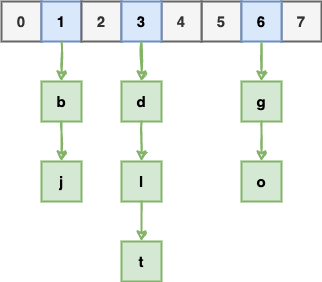

The diagram above was exported from draw.io. Its source (the exported page's mxGraphModel, read from the mxfile embedded in the PNG):
<mxGraphModel dx="954" dy="536" grid="1" gridSize="10" guides="1" tooltips="1" connect="1" arrows="1" fold="1" page="1" pageScale="1" pageWidth="827" pageHeight="1169" math="0" shadow="0">
  <root>
    <mxCell id="0" />
    <mxCell id="1" parent="0" />
    <mxCell id="esiUbr86BgO0bGtM5jSq-1" value="0" style="rounded=0;whiteSpace=wrap;html=1;strokeWidth=2;fillWeight=4;hachureGap=8;hachureAngle=45;fillColor=#f5f5f5;strokeColor=#666666;fontSize=15;fontStyle=1;fontColor=#333333;" vertex="1" parent="1">
      <mxGeometry x="80" y="160" width="40" height="40" as="geometry" />
    </mxCell>
    <mxCell id="esiUbr86BgO0bGtM5jSq-2" value="1" style="rounded=0;whiteSpace=wrap;html=1;strokeWidth=2;fillWeight=4;hachureGap=8;hachureAngle=45;fillColor=#dae8fc;strokeColor=#6c8ebf;fontSize=15;fontStyle=1" vertex="1" parent="1">
      <mxGeometry x="120" y="160" width="40" height="40" as="geometry" />
    </mxCell>
    <mxCell id="esiUbr86BgO0bGtM5jSq-3" value="2" style="rounded=0;whiteSpace=wrap;html=1;strokeWidth=2;fillWeight=4;hachureGap=8;hachureAngle=45;fillColor=#f5f5f5;strokeColor=#666666;fontSize=15;fontStyle=1;fontColor=#333333;" vertex="1" parent="1">
      <mxGeometry x="160" y="160" width="40" height="40" as="geometry" />
    </mxCell>
    <mxCell id="esiUbr86BgO0bGtM5jSq-4" value="5" style="rounded=0;whiteSpace=wrap;html=1;strokeWidth=2;fillWeight=4;hachureGap=8;hachureAngle=45;fillColor=#f5f5f5;strokeColor=#666666;fontSize=15;fontStyle=1;fontColor=#333333;" vertex="1" parent="1">
      <mxGeometry x="280" y="160" width="40" height="40" as="geometry" />
    </mxCell>
    <mxCell id="esiUbr86BgO0bGtM5jSq-5" value="4" style="rounded=0;whiteSpace=wrap;html=1;strokeWidth=2;fillWeight=4;hachureGap=8;hachureAngle=45;fillColor=#f5f5f5;strokeColor=#666666;fontSize=15;fontStyle=1;fontColor=#333333;" vertex="1" parent="1">
      <mxGeometry x="240" y="160" width="40" height="40" as="geometry" />
    </mxCell>
    <mxCell id="esiUbr86BgO0bGtM5jSq-6" value="3" style="rounded=0;whiteSpace=wrap;html=1;strokeWidth=2;fillWeight=4;hachureGap=8;hachureAngle=45;fillColor=#dae8fc;strokeColor=#6c8ebf;fontSize=15;fontStyle=1" vertex="1" parent="1">
      <mxGeometry x="200" y="160" width="40" height="40" as="geometry" />
    </mxCell>
    <mxCell id="esiUbr86BgO0bGtM5jSq-9" value="7" style="rounded=0;whiteSpace=wrap;html=1;strokeWidth=2;fillWeight=4;hachureGap=8;hachureAngle=45;fillColor=#f5f5f5;strokeColor=#666666;fontSize=15;fontStyle=1;fontColor=#333333;" vertex="1" parent="1">
      <mxGeometry x="360" y="160" width="40" height="40" as="geometry" />
    </mxCell>
    <mxCell id="esiUbr86BgO0bGtM5jSq-12" value="6" style="rounded=0;whiteSpace=wrap;html=1;strokeWidth=2;fillWeight=4;hachureGap=8;hachureAngle=45;fillColor=#dae8fc;strokeColor=#6c8ebf;fontSize=15;fontStyle=1" vertex="1" parent="1">
      <mxGeometry x="320" y="160" width="40" height="40" as="geometry" />
    </mxCell>
    <mxCell id="esiUbr86BgO0bGtM5jSq-19" value="b" style="rounded=0;whiteSpace=wrap;html=1;strokeWidth=2;fillWeight=4;hachureGap=8;hachureAngle=45;fillColor=#d5e8d4;strokeColor=#82b366;fontSize=15;fontStyle=1" vertex="1" parent="1">
      <mxGeometry x="120" y="240" width="40" height="40" as="geometry" />
    </mxCell>
    <mxCell id="esiUbr86BgO0bGtM5jSq-20" value="j" style="rounded=0;whiteSpace=wrap;html=1;strokeWidth=2;fillWeight=4;hachureGap=8;hachureAngle=45;fillColor=#d5e8d4;strokeColor=#82b366;fontSize=15;fontStyle=1" vertex="1" parent="1">
      <mxGeometry x="120" y="320" width="40" height="40" as="geometry" />
    </mxCell>
    <mxCell id="esiUbr86BgO0bGtM5jSq-21" value="" style="endArrow=classic;html=1;rounded=0;strokeWidth=2;sketch=1;curveFitting=1;jiggle=2;exitX=0.5;exitY=1;exitDx=0;exitDy=0;entryX=0.5;entryY=0;entryDx=0;entryDy=0;fillColor=#d5e8d4;strokeColor=#82b366;" edge="1" parent="1" source="esiUbr86BgO0bGtM5jSq-19" target="esiUbr86BgO0bGtM5jSq-20">
      <mxGeometry width="50" height="50" relative="1" as="geometry">
        <mxPoint x="380" y="400" as="sourcePoint" />
        <mxPoint x="430" y="350" as="targetPoint" />
      </mxGeometry>
    </mxCell>
    <mxCell id="esiUbr86BgO0bGtM5jSq-22" value="" style="endArrow=classic;html=1;rounded=0;sketch=1;strokeWidth=2;exitX=0.5;exitY=1;exitDx=0;exitDy=0;entryX=0.5;entryY=0;entryDx=0;entryDy=0;fillColor=#d5e8d4;strokeColor=#82b366;" edge="1" parent="1" source="esiUbr86BgO0bGtM5jSq-2" target="esiUbr86BgO0bGtM5jSq-19">
      <mxGeometry width="50" height="50" relative="1" as="geometry">
        <mxPoint x="280" y="340" as="sourcePoint" />
        <mxPoint x="330" y="290" as="targetPoint" />
      </mxGeometry>
    </mxCell>
    <mxCell id="esiUbr86BgO0bGtM5jSq-24" value="d" style="rounded=0;whiteSpace=wrap;html=1;strokeWidth=2;fillWeight=4;hachureGap=8;hachureAngle=45;fillColor=#d5e8d4;strokeColor=#82b366;fontSize=15;fontStyle=1" vertex="1" parent="1">
      <mxGeometry x="200" y="240" width="40" height="40" as="geometry" />
    </mxCell>
    <mxCell id="esiUbr86BgO0bGtM5jSq-25" value="" style="endArrow=classic;html=1;rounded=0;strokeWidth=2;sketch=1;curveFitting=1;jiggle=2;exitX=0.5;exitY=1;exitDx=0;exitDy=0;entryX=0.5;entryY=0;entryDx=0;entryDy=0;fillColor=#d5e8d4;strokeColor=#82b366;" edge="1" parent="1" source="esiUbr86BgO0bGtM5jSq-6" target="esiUbr86BgO0bGtM5jSq-24">
      <mxGeometry width="50" height="50" relative="1" as="geometry">
        <mxPoint x="300" y="280" as="sourcePoint" />
        <mxPoint x="590" y="350" as="targetPoint" />
      </mxGeometry>
    </mxCell>
    <mxCell id="esiUbr86BgO0bGtM5jSq-26" value="g" style="rounded=0;whiteSpace=wrap;html=1;strokeWidth=2;fillWeight=4;hachureGap=8;hachureAngle=45;fillColor=#d5e8d4;strokeColor=#82b366;fontSize=15;fontStyle=1" vertex="1" parent="1">
      <mxGeometry x="320" y="240" width="40" height="40" as="geometry" />
    </mxCell>
    <mxCell id="esiUbr86BgO0bGtM5jSq-27" value="" style="endArrow=classic;html=1;rounded=0;sketch=1;strokeWidth=2;exitX=0.5;exitY=1;exitDx=0;exitDy=0;entryX=0.5;entryY=0;entryDx=0;entryDy=0;fillColor=#d5e8d4;strokeColor=#82b366;" edge="1" parent="1" source="esiUbr86BgO0bGtM5jSq-12" target="esiUbr86BgO0bGtM5jSq-26">
      <mxGeometry width="50" height="50" relative="1" as="geometry">
        <mxPoint x="420" y="390" as="sourcePoint" />
        <mxPoint x="470" y="340" as="targetPoint" />
      </mxGeometry>
    </mxCell>
    <mxCell id="esiUbr86BgO0bGtM5jSq-29" value="o" style="rounded=0;whiteSpace=wrap;html=1;strokeWidth=2;fillWeight=4;hachureGap=8;hachureAngle=45;fillColor=#d5e8d4;strokeColor=#82b366;fontSize=15;fontStyle=1" vertex="1" parent="1">
      <mxGeometry x="320" y="320" width="40" height="40" as="geometry" />
    </mxCell>
    <mxCell id="esiUbr86BgO0bGtM5jSq-31" value="" style="endArrow=classic;html=1;rounded=0;sketch=1;strokeWidth=2;exitX=0.5;exitY=1;exitDx=0;exitDy=0;entryX=0.5;entryY=0;entryDx=0;entryDy=0;fillColor=#d5e8d4;strokeColor=#82b366;" edge="1" parent="1" source="esiUbr86BgO0bGtM5jSq-26" target="esiUbr86BgO0bGtM5jSq-29">
      <mxGeometry width="50" height="50" relative="1" as="geometry">
        <mxPoint x="670" y="210" as="sourcePoint" />
        <mxPoint x="670" y="250" as="targetPoint" />
      </mxGeometry>
    </mxCell>
    <mxCell id="esiUbr86BgO0bGtM5jSq-34" value="l" style="rounded=0;whiteSpace=wrap;html=1;strokeWidth=2;fillWeight=4;hachureGap=8;hachureAngle=45;fillColor=#d5e8d4;strokeColor=#82b366;fontSize=15;fontStyle=1" vertex="1" parent="1">
      <mxGeometry x="200" y="320" width="40" height="40" as="geometry" />
    </mxCell>
    <mxCell id="esiUbr86BgO0bGtM5jSq-35" value="" style="endArrow=classic;html=1;rounded=0;sketch=1;strokeWidth=2;exitX=0.5;exitY=1;exitDx=0;exitDy=0;entryX=0.5;entryY=0;entryDx=0;entryDy=0;fillColor=#d5e8d4;strokeColor=#82b366;" edge="1" parent="1" target="esiUbr86BgO0bGtM5jSq-34" source="esiUbr86BgO0bGtM5jSq-24">
      <mxGeometry width="50" height="50" relative="1" as="geometry">
        <mxPoint x="220" y="310" as="sourcePoint" />
        <mxPoint x="350" y="450" as="targetPoint" />
      </mxGeometry>
    </mxCell>
    <mxCell id="esiUbr86BgO0bGtM5jSq-36" value="t" style="rounded=0;whiteSpace=wrap;html=1;strokeWidth=2;fillWeight=4;hachureGap=8;hachureAngle=45;fillColor=#d5e8d4;strokeColor=#82b366;fontSize=15;fontStyle=1" vertex="1" parent="1">
      <mxGeometry x="200" y="400" width="40" height="40" as="geometry" />
    </mxCell>
    <mxCell id="esiUbr86BgO0bGtM5jSq-37" value="" style="endArrow=classic;html=1;rounded=0;sketch=1;strokeWidth=2;exitX=0.5;exitY=1;exitDx=0;exitDy=0;entryX=0.5;entryY=0;entryDx=0;entryDy=0;fillColor=#d5e8d4;strokeColor=#82b366;" edge="1" parent="1" source="esiUbr86BgO0bGtM5jSq-34" target="esiUbr86BgO0bGtM5jSq-36">
      <mxGeometry width="50" height="50" relative="1" as="geometry">
        <mxPoint x="550" y="290" as="sourcePoint" />
        <mxPoint x="550" y="330" as="targetPoint" />
      </mxGeometry>
    </mxCell>
  </root>
</mxGraphModel>